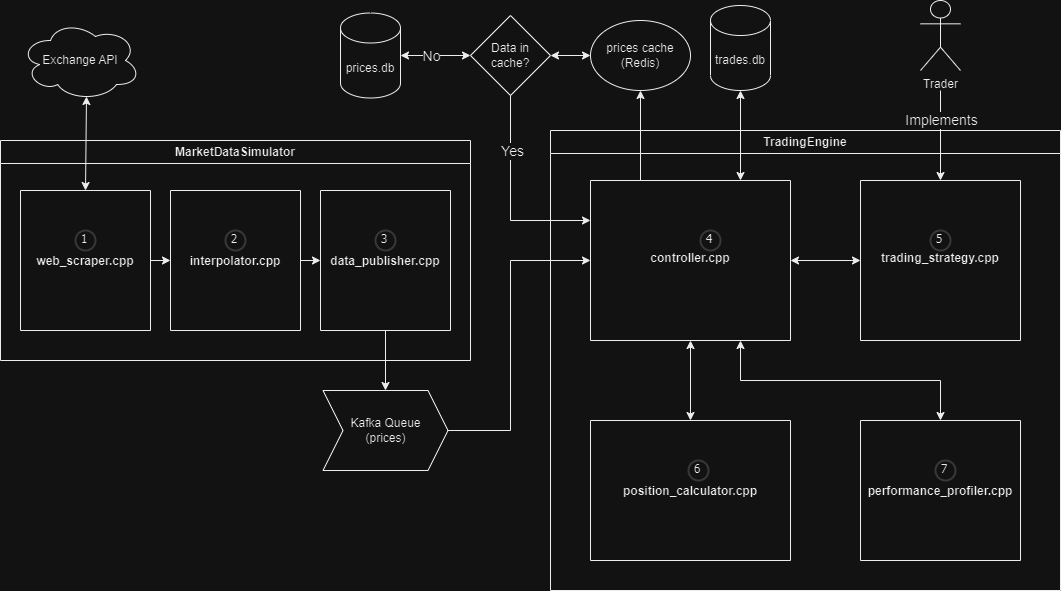

The diagram above was exported from draw.io. Its source (the exported page's mxGraphModel, read from the mxfile embedded in the PNG):
<mxGraphModel dx="1434" dy="796" grid="1" gridSize="10" guides="1" tooltips="1" connect="1" arrows="1" fold="1" page="1" pageScale="1" pageWidth="850" pageHeight="1100" math="0" shadow="0">
  <root>
    <mxCell id="0" />
    <mxCell id="1" parent="0" />
    <mxCell id="VyKBuyyWBRmMPZ-tObt2-19" value="TradingEngine" style="swimlane;whiteSpace=wrap;html=1;" parent="1" vertex="1">
      <mxGeometry x="560" y="310" width="510" height="460" as="geometry" />
    </mxCell>
    <mxCell id="VyKBuyyWBRmMPZ-tObt2-25" value="&#10;&#10;&#10;&#10;&#10;&#10;&#10;&#10;&#10;&#10;&#10;trading_strategy.cpp" style="swimlane;startSize=0;" parent="VyKBuyyWBRmMPZ-tObt2-19" vertex="1">
      <mxGeometry x="310" y="50" width="160" height="160" as="geometry" />
    </mxCell>
    <mxCell id="Rc5rPO31scCnQdxwiJ12-32" value="5" style="ellipse;whiteSpace=wrap;html=1;aspect=fixed;strokeWidth=2;fontFamily=Tahoma;spacingBottom=4;spacingRight=2;strokeColor=#d3d3d3;" vertex="1" parent="VyKBuyyWBRmMPZ-tObt2-25">
      <mxGeometry x="70" y="50" width="20" height="20" as="geometry" />
    </mxCell>
    <mxCell id="VyKBuyyWBRmMPZ-tObt2-27" value="" style="endArrow=classic;startArrow=classic;html=1;rounded=0;exitX=1;exitY=0.5;exitDx=0;exitDy=0;entryX=0;entryY=0.5;entryDx=0;entryDy=0;" parent="VyKBuyyWBRmMPZ-tObt2-19" source="iAPHfo29xE1B9HFlTSSh-2" target="VyKBuyyWBRmMPZ-tObt2-25" edge="1">
      <mxGeometry width="50" height="50" relative="1" as="geometry">
        <mxPoint x="270" y="130" as="sourcePoint" />
        <mxPoint x="-160" y="240" as="targetPoint" />
      </mxGeometry>
    </mxCell>
    <mxCell id="iAPHfo29xE1B9HFlTSSh-2" value="&#10;&#10;&#10;&#10;&#10;&#10;&#10;&#10;&#10;&#10;&#10;controller.cpp" style="swimlane;startSize=0;" parent="VyKBuyyWBRmMPZ-tObt2-19" vertex="1">
      <mxGeometry x="40" y="50" width="200" height="160" as="geometry" />
    </mxCell>
    <mxCell id="Rc5rPO31scCnQdxwiJ12-31" value="4" style="ellipse;whiteSpace=wrap;html=1;aspect=fixed;strokeWidth=2;fontFamily=Tahoma;spacingBottom=4;spacingRight=2;strokeColor=#d3d3d3;" vertex="1" parent="iAPHfo29xE1B9HFlTSSh-2">
      <mxGeometry x="110" y="50" width="20" height="20" as="geometry" />
    </mxCell>
    <mxCell id="VyKBuyyWBRmMPZ-tObt2-34" value="&#10;&#10;&#10;&#10;&#10;&#10;&#10;&#10;&#10;&#10;performance_profiler.cpp" style="swimlane;startSize=0;" parent="VyKBuyyWBRmMPZ-tObt2-19" vertex="1">
      <mxGeometry x="310" y="290" width="160" height="140" as="geometry" />
    </mxCell>
    <mxCell id="Rc5rPO31scCnQdxwiJ12-38" value="7" style="ellipse;whiteSpace=wrap;html=1;aspect=fixed;strokeWidth=2;fontFamily=Tahoma;spacingBottom=4;spacingRight=2;strokeColor=#d3d3d3;" vertex="1" parent="VyKBuyyWBRmMPZ-tObt2-34">
      <mxGeometry x="75" y="40" width="20" height="20" as="geometry" />
    </mxCell>
    <mxCell id="M0yB6D5X_QGG2LjxkPj1-1" value="" style="endArrow=classic;startArrow=classic;html=1;rounded=0;entryX=0.5;entryY=0;entryDx=0;entryDy=0;exitX=0.75;exitY=1;exitDx=0;exitDy=0;" parent="VyKBuyyWBRmMPZ-tObt2-19" source="iAPHfo29xE1B9HFlTSSh-2" target="VyKBuyyWBRmMPZ-tObt2-34" edge="1">
      <mxGeometry width="50" height="50" relative="1" as="geometry">
        <mxPoint x="215" y="220" as="sourcePoint" />
        <mxPoint x="205" y="260" as="targetPoint" />
        <Array as="points">
          <mxPoint x="190" y="250" />
          <mxPoint x="390" y="250" />
        </Array>
      </mxGeometry>
    </mxCell>
    <mxCell id="iAPHfo29xE1B9HFlTSSh-20" value="&#10;&#10;&#10;&#10;&#10;&#10;&#10;&#10;&#10;&#10;position_calculator.cpp" style="swimlane;startSize=0;" parent="VyKBuyyWBRmMPZ-tObt2-19" vertex="1">
      <mxGeometry x="40" y="290" width="200" height="140" as="geometry" />
    </mxCell>
    <mxCell id="Rc5rPO31scCnQdxwiJ12-33" value="6" style="ellipse;whiteSpace=wrap;html=1;aspect=fixed;strokeWidth=2;fontFamily=Tahoma;spacingBottom=4;spacingRight=2;strokeColor=#d3d3d3;" vertex="1" parent="iAPHfo29xE1B9HFlTSSh-20">
      <mxGeometry x="98" y="40" width="20" height="20" as="geometry" />
    </mxCell>
    <mxCell id="VyKBuyyWBRmMPZ-tObt2-36" value="" style="endArrow=classic;startArrow=classic;html=1;rounded=0;entryX=0.5;entryY=1;entryDx=0;entryDy=0;exitX=0.5;exitY=0;exitDx=0;exitDy=0;" parent="VyKBuyyWBRmMPZ-tObt2-19" source="iAPHfo29xE1B9HFlTSSh-20" target="iAPHfo29xE1B9HFlTSSh-2" edge="1">
      <mxGeometry width="50" height="50" relative="1" as="geometry">
        <mxPoint x="95" y="270" as="sourcePoint" />
        <mxPoint x="115" y="230" as="targetPoint" />
      </mxGeometry>
    </mxCell>
    <mxCell id="VyKBuyyWBRmMPZ-tObt2-20" value="MarketDataSimulator" style="swimlane;whiteSpace=wrap;html=1;" parent="1" vertex="1">
      <mxGeometry x="10" y="320" width="470" height="220" as="geometry" />
    </mxCell>
    <mxCell id="VyKBuyyWBRmMPZ-tObt2-22" value="&#10;&#10;&#10;&#10;&#10;&#10;&#10;&#10;&#10;&#10;interpolator.cpp" style="swimlane;startSize=0;" parent="VyKBuyyWBRmMPZ-tObt2-20" vertex="1">
      <mxGeometry x="170" y="50" width="130" height="140" as="geometry" />
    </mxCell>
    <mxCell id="Rc5rPO31scCnQdxwiJ12-29" value="2" style="ellipse;whiteSpace=wrap;html=1;aspect=fixed;strokeWidth=2;fontFamily=Tahoma;spacingBottom=4;spacingRight=2;strokeColor=#d3d3d3;" vertex="1" parent="VyKBuyyWBRmMPZ-tObt2-22">
      <mxGeometry x="55" y="40" width="20" height="20" as="geometry" />
    </mxCell>
    <mxCell id="yubQsmbWFmRafekZ4aJN-21" value="&#10;&#10;&#10;&#10;&#10;&#10;&#10;&#10;&#10;&#10;data_publisher.cpp" style="swimlane;startSize=0;" parent="VyKBuyyWBRmMPZ-tObt2-20" vertex="1">
      <mxGeometry x="320" y="50" width="130" height="140" as="geometry" />
    </mxCell>
    <mxCell id="Rc5rPO31scCnQdxwiJ12-30" value="3" style="ellipse;whiteSpace=wrap;html=1;aspect=fixed;strokeWidth=2;fontFamily=Tahoma;spacingBottom=4;spacingRight=2;strokeColor=#d3d3d3;" vertex="1" parent="yubQsmbWFmRafekZ4aJN-21">
      <mxGeometry x="55" y="40" width="20" height="20" as="geometry" />
    </mxCell>
    <mxCell id="Rc5rPO31scCnQdxwiJ12-15" value="&#10;&#10;&#10;&#10;&#10;&#10;&#10;&#10;&#10;&#10;web_scraper.cpp" style="swimlane;startSize=0;" vertex="1" parent="VyKBuyyWBRmMPZ-tObt2-20">
      <mxGeometry x="20" y="50" width="130" height="140" as="geometry" />
    </mxCell>
    <mxCell id="Rc5rPO31scCnQdxwiJ12-24" value="1" style="ellipse;whiteSpace=wrap;html=1;aspect=fixed;strokeWidth=2;fontFamily=Tahoma;spacingBottom=4;spacingRight=2;strokeColor=#d3d3d3;" vertex="1" parent="Rc5rPO31scCnQdxwiJ12-15">
      <mxGeometry x="55" y="40" width="20" height="20" as="geometry" />
    </mxCell>
    <mxCell id="Rc5rPO31scCnQdxwiJ12-19" value="" style="endArrow=classic;html=1;rounded=0;exitX=1;exitY=0.5;exitDx=0;exitDy=0;entryX=0;entryY=0.5;entryDx=0;entryDy=0;" edge="1" parent="VyKBuyyWBRmMPZ-tObt2-20" source="Rc5rPO31scCnQdxwiJ12-15" target="VyKBuyyWBRmMPZ-tObt2-22">
      <mxGeometry width="50" height="50" relative="1" as="geometry">
        <mxPoint x="360" y="150" as="sourcePoint" />
        <mxPoint x="410" y="100" as="targetPoint" />
      </mxGeometry>
    </mxCell>
    <mxCell id="Rc5rPO31scCnQdxwiJ12-35" value="" style="endArrow=classic;html=1;rounded=0;exitX=1;exitY=0.5;exitDx=0;exitDy=0;entryX=0;entryY=0.5;entryDx=0;entryDy=0;" edge="1" parent="VyKBuyyWBRmMPZ-tObt2-20" source="VyKBuyyWBRmMPZ-tObt2-22" target="yubQsmbWFmRafekZ4aJN-21">
      <mxGeometry width="50" height="50" relative="1" as="geometry">
        <mxPoint x="410" y="150" as="sourcePoint" />
        <mxPoint x="460" y="100" as="targetPoint" />
      </mxGeometry>
    </mxCell>
    <mxCell id="yubQsmbWFmRafekZ4aJN-5" value="" style="endArrow=classic;html=1;rounded=0;entryX=0.5;entryY=0;entryDx=0;entryDy=0;" parent="1" target="VyKBuyyWBRmMPZ-tObt2-25" edge="1">
      <mxGeometry width="50" height="50" relative="1" as="geometry">
        <mxPoint x="950" y="270" as="sourcePoint" />
        <mxPoint x="750" y="480" as="targetPoint" />
        <Array as="points" />
      </mxGeometry>
    </mxCell>
    <mxCell id="Rc5rPO31scCnQdxwiJ12-14" value="&lt;font style=&quot;font-size: 14px;&quot;&gt;Implements&lt;/font&gt;" style="edgeLabel;html=1;align=center;verticalAlign=middle;resizable=0;points=[];" vertex="1" connectable="0" parent="yubQsmbWFmRafekZ4aJN-5">
      <mxGeometry x="0.0092" relative="1" as="geometry">
        <mxPoint y="-16" as="offset" />
      </mxGeometry>
    </mxCell>
    <mxCell id="iAPHfo29xE1B9HFlTSSh-11" value="Trader" style="shape=umlActor;verticalLabelPosition=bottom;verticalAlign=top;html=1;outlineConnect=0;" parent="1" vertex="1">
      <mxGeometry x="930" y="180" width="40" height="70" as="geometry" />
    </mxCell>
    <mxCell id="Rc5rPO31scCnQdxwiJ12-12" value="Exchange API" style="ellipse;shape=cloud;whiteSpace=wrap;html=1;" vertex="1" parent="1">
      <mxGeometry x="30" y="200" width="120" height="80" as="geometry" />
    </mxCell>
    <mxCell id="Rc5rPO31scCnQdxwiJ12-18" value="" style="endArrow=classic;startArrow=classic;html=1;rounded=0;exitX=0.5;exitY=0;exitDx=0;exitDy=0;entryX=0.55;entryY=0.95;entryDx=0;entryDy=0;entryPerimeter=0;" edge="1" parent="1" source="Rc5rPO31scCnQdxwiJ12-15" target="Rc5rPO31scCnQdxwiJ12-12">
      <mxGeometry width="50" height="50" relative="1" as="geometry">
        <mxPoint x="90" y="310" as="sourcePoint" />
        <mxPoint x="140" y="260" as="targetPoint" />
      </mxGeometry>
    </mxCell>
    <mxCell id="Rc5rPO31scCnQdxwiJ12-34" value="Kafka Queue&lt;br&gt;(prices)" style="shape=step;perimeter=stepPerimeter;whiteSpace=wrap;html=1;fixedSize=1;" vertex="1" parent="1">
      <mxGeometry x="332.5" y="570" width="125" height="80" as="geometry" />
    </mxCell>
    <mxCell id="Rc5rPO31scCnQdxwiJ12-36" value="" style="endArrow=classic;html=1;rounded=0;exitX=0.5;exitY=1;exitDx=0;exitDy=0;entryX=0.5;entryY=0;entryDx=0;entryDy=0;" edge="1" parent="1" source="yubQsmbWFmRafekZ4aJN-21" target="Rc5rPO31scCnQdxwiJ12-34">
      <mxGeometry width="50" height="50" relative="1" as="geometry">
        <mxPoint x="420" y="470" as="sourcePoint" />
        <mxPoint x="470" y="420" as="targetPoint" />
      </mxGeometry>
    </mxCell>
    <mxCell id="Rc5rPO31scCnQdxwiJ12-37" value="" style="endArrow=classic;html=1;rounded=0;exitX=1;exitY=0.5;exitDx=0;exitDy=0;entryX=0;entryY=0.5;entryDx=0;entryDy=0;" edge="1" parent="1" source="Rc5rPO31scCnQdxwiJ12-34" target="iAPHfo29xE1B9HFlTSSh-2">
      <mxGeometry width="50" height="50" relative="1" as="geometry">
        <mxPoint x="420" y="470" as="sourcePoint" />
        <mxPoint x="470" y="420" as="targetPoint" />
        <Array as="points">
          <mxPoint x="520" y="610" />
          <mxPoint x="520" y="440" />
        </Array>
      </mxGeometry>
    </mxCell>
    <mxCell id="Rc5rPO31scCnQdxwiJ12-39" value="trades.db" style="shape=cylinder3;whiteSpace=wrap;html=1;boundedLbl=1;backgroundOutline=1;size=15;" vertex="1" parent="1">
      <mxGeometry x="720" y="185" width="60" height="85" as="geometry" />
    </mxCell>
    <mxCell id="Rc5rPO31scCnQdxwiJ12-44" value="" style="endArrow=classic;startArrow=classic;html=1;rounded=0;entryX=0.5;entryY=1;entryDx=0;entryDy=0;entryPerimeter=0;exitX=0.75;exitY=0;exitDx=0;exitDy=0;" edge="1" parent="1" source="iAPHfo29xE1B9HFlTSSh-2" target="Rc5rPO31scCnQdxwiJ12-39">
      <mxGeometry width="50" height="50" relative="1" as="geometry">
        <mxPoint x="420" y="490" as="sourcePoint" />
        <mxPoint x="470" y="440" as="targetPoint" />
      </mxGeometry>
    </mxCell>
    <mxCell id="Rc5rPO31scCnQdxwiJ12-46" value="prices.db" style="shape=cylinder3;whiteSpace=wrap;html=1;boundedLbl=1;backgroundOutline=1;size=15;" vertex="1" parent="1">
      <mxGeometry x="350" y="192.5" width="60" height="85" as="geometry" />
    </mxCell>
    <mxCell id="Rc5rPO31scCnQdxwiJ12-47" value="" style="endArrow=classic;html=1;rounded=0;exitX=0.25;exitY=0;exitDx=0;exitDy=0;entryX=0.5;entryY=1;entryDx=0;entryDy=0;" edge="1" parent="1" source="iAPHfo29xE1B9HFlTSSh-2" target="Rc5rPO31scCnQdxwiJ12-49">
      <mxGeometry width="50" height="50" relative="1" as="geometry">
        <mxPoint x="420" y="490" as="sourcePoint" />
        <mxPoint x="640" y="280" as="targetPoint" />
      </mxGeometry>
    </mxCell>
    <mxCell id="Rc5rPO31scCnQdxwiJ12-49" value="prices cache&lt;br&gt;(Redis)" style="ellipse;whiteSpace=wrap;html=1;" vertex="1" parent="1">
      <mxGeometry x="600" y="200" width="100" height="70" as="geometry" />
    </mxCell>
    <mxCell id="Rc5rPO31scCnQdxwiJ12-50" value="Data in cache?" style="rhombus;whiteSpace=wrap;html=1;" vertex="1" parent="1">
      <mxGeometry x="480" y="195" width="80" height="80" as="geometry" />
    </mxCell>
    <mxCell id="Rc5rPO31scCnQdxwiJ12-52" value="" style="endArrow=classic;html=1;rounded=0;entryX=0;entryY=0.25;entryDx=0;entryDy=0;exitX=0.5;exitY=1;exitDx=0;exitDy=0;" edge="1" parent="1" source="Rc5rPO31scCnQdxwiJ12-50" target="iAPHfo29xE1B9HFlTSSh-2">
      <mxGeometry width="50" height="50" relative="1" as="geometry">
        <mxPoint x="510" y="290" as="sourcePoint" />
        <mxPoint x="520" y="410" as="targetPoint" />
        <Array as="points">
          <mxPoint x="520" y="400" />
        </Array>
      </mxGeometry>
    </mxCell>
    <mxCell id="Rc5rPO31scCnQdxwiJ12-53" value="&lt;font style=&quot;font-size: 14px;&quot;&gt;Yes&lt;/font&gt;" style="edgeLabel;html=1;align=center;verticalAlign=middle;resizable=0;points=[];" vertex="1" connectable="0" parent="Rc5rPO31scCnQdxwiJ12-52">
      <mxGeometry x="-0.4669" y="1" relative="1" as="geometry">
        <mxPoint as="offset" />
      </mxGeometry>
    </mxCell>
    <mxCell id="Rc5rPO31scCnQdxwiJ12-57" value="" style="endArrow=classic;startArrow=classic;html=1;rounded=0;exitX=1;exitY=0.5;exitDx=0;exitDy=0;exitPerimeter=0;entryX=0;entryY=0.5;entryDx=0;entryDy=0;" edge="1" parent="1" source="Rc5rPO31scCnQdxwiJ12-46" target="Rc5rPO31scCnQdxwiJ12-50">
      <mxGeometry width="50" height="50" relative="1" as="geometry">
        <mxPoint x="420" y="490" as="sourcePoint" />
        <mxPoint x="470" y="440" as="targetPoint" />
      </mxGeometry>
    </mxCell>
    <mxCell id="Rc5rPO31scCnQdxwiJ12-58" value="&lt;font style=&quot;font-size: 14px;&quot;&gt;No&lt;/font&gt;" style="edgeLabel;html=1;align=center;verticalAlign=middle;resizable=0;points=[];" vertex="1" connectable="0" parent="Rc5rPO31scCnQdxwiJ12-57">
      <mxGeometry x="-0.3143" relative="1" as="geometry">
        <mxPoint x="6" as="offset" />
      </mxGeometry>
    </mxCell>
    <mxCell id="Rc5rPO31scCnQdxwiJ12-59" value="" style="endArrow=classic;startArrow=classic;html=1;rounded=0;exitX=1;exitY=0.5;exitDx=0;exitDy=0;entryX=0;entryY=0.5;entryDx=0;entryDy=0;" edge="1" parent="1" source="Rc5rPO31scCnQdxwiJ12-50" target="Rc5rPO31scCnQdxwiJ12-49">
      <mxGeometry width="50" height="50" relative="1" as="geometry">
        <mxPoint x="420" y="490" as="sourcePoint" />
        <mxPoint x="470" y="440" as="targetPoint" />
      </mxGeometry>
    </mxCell>
  </root>
</mxGraphModel>